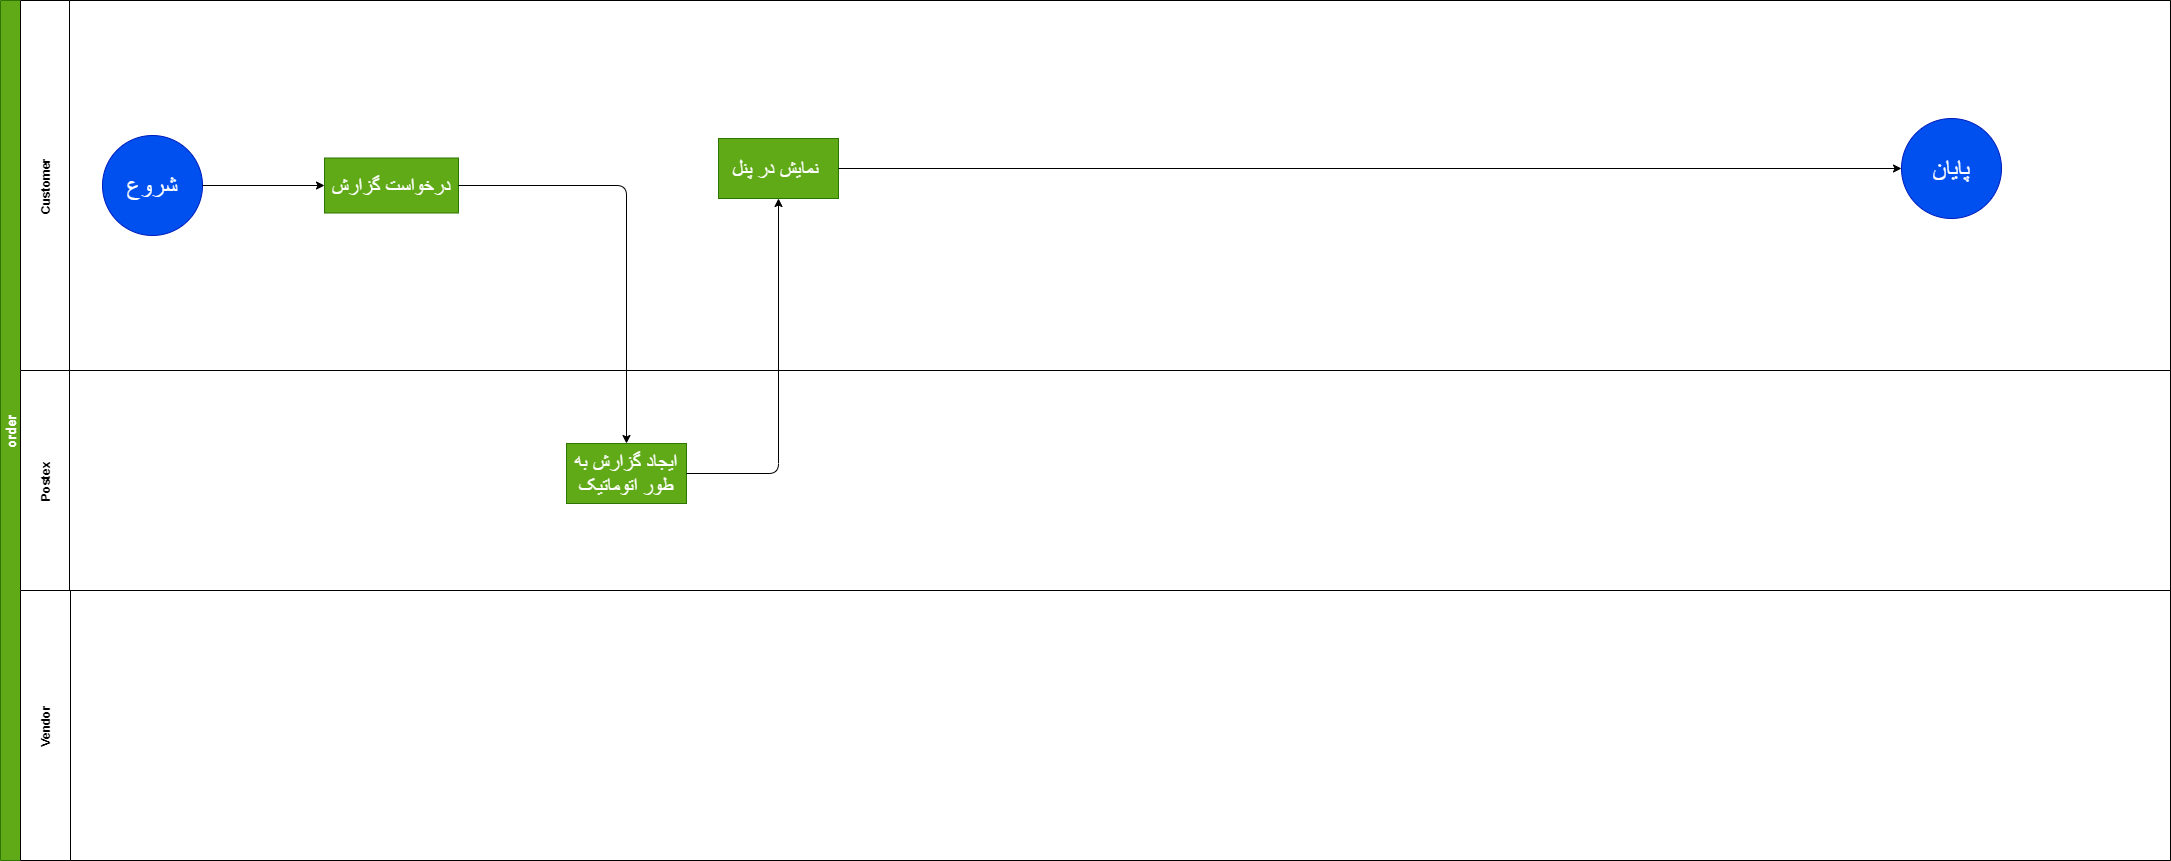

The diagram above was exported from draw.io. Its source (the exported page's mxGraphModel, read from the mxfile embedded in the PNG):
<mxGraphModel dx="968" dy="567" grid="0" gridSize="10" guides="1" tooltips="1" connect="1" arrows="1" fold="1" page="1" pageScale="1" pageWidth="2336" pageHeight="1654" math="0" shadow="0">
  <root>
    <mxCell id="0" />
    <mxCell id="1" parent="0" />
    <mxCell id="2" value="order" style="swimlane;childLayout=stackLayout;resizeParent=1;resizeParentMax=0;horizontal=0;startSize=20;horizontalStack=0;fillColor=#60a917;strokeColor=#2D7600;fontColor=#ffffff;fontSize=13;" parent="1" vertex="1">
      <mxGeometry x="83" y="80" width="2170" height="860" as="geometry" />
    </mxCell>
    <mxCell id="3" value="Customer" style="swimlane;startSize=49;horizontal=0;fillColor=default;" parent="2" vertex="1">
      <mxGeometry x="20" width="2150" height="370" as="geometry" />
    </mxCell>
    <mxCell id="78" value="&lt;font style=&quot;font-size: 20px&quot;&gt;نمایش در پنل&amp;nbsp;&lt;/font&gt;" style="whiteSpace=wrap;html=1;fillColor=#60a917;strokeColor=#2D7600;fontColor=#ffffff;" parent="3" vertex="1">
      <mxGeometry x="698" y="138" width="120" height="60" as="geometry" />
    </mxCell>
    <mxCell id="29" value="&lt;font style=&quot;font-size: 25px&quot;&gt;پایان&lt;/font&gt;" style="ellipse;whiteSpace=wrap;html=1;aspect=fixed;fillColor=#0050ef;strokeColor=#001DBC;fontColor=#ffffff;" parent="3" vertex="1">
      <mxGeometry x="1881" y="118" width="100" height="100" as="geometry" />
    </mxCell>
    <mxCell id="98" style="edgeStyle=orthogonalEdgeStyle;html=1;exitX=1;exitY=0.5;exitDx=0;exitDy=0;" parent="3" source="78" target="29" edge="1">
      <mxGeometry relative="1" as="geometry">
        <mxPoint x="1591" y="168" as="targetPoint" />
      </mxGeometry>
    </mxCell>
    <mxCell id="4" value="&lt;font style=&quot;font-size: 25px&quot;&gt;شروع&lt;/font&gt;" style="ellipse;whiteSpace=wrap;html=1;aspect=fixed;fillColor=#0050ef;strokeColor=#001DBC;fontColor=#ffffff;" parent="3" vertex="1">
      <mxGeometry x="82" y="135" width="100" height="100" as="geometry" />
    </mxCell>
    <mxCell id="74" value="&lt;font style=&quot;font-size: 20px&quot;&gt;درخواست گزارش&lt;/font&gt;" style="whiteSpace=wrap;html=1;fillColor=#60a917;strokeColor=#2D7600;fontColor=#ffffff;" parent="3" vertex="1">
      <mxGeometry x="304" y="157.5" width="134" height="55" as="geometry" />
    </mxCell>
    <mxCell id="75" value="" style="edgeStyle=orthogonalEdgeStyle;html=1;" parent="3" source="4" target="74" edge="1">
      <mxGeometry relative="1" as="geometry" />
    </mxCell>
    <mxCell id="5" value="Postex" style="swimlane;startSize=49;horizontal=0;" parent="2" vertex="1">
      <mxGeometry x="20" y="370" width="2150" height="220" as="geometry" />
    </mxCell>
    <mxCell id="76" value="&lt;font style=&quot;font-size: 20px&quot;&gt;ایجاد گزارش به طور اتوماتیک&lt;/font&gt;" style="whiteSpace=wrap;html=1;fillColor=#60a917;strokeColor=#2D7600;fontColor=#ffffff;" parent="5" vertex="1">
      <mxGeometry x="546" y="73" width="120" height="60" as="geometry" />
    </mxCell>
    <mxCell id="6" value="Vendor" style="swimlane;startSize=50;horizontal=0;" parent="2" vertex="1">
      <mxGeometry x="20" y="590" width="2150" height="270" as="geometry" />
    </mxCell>
    <mxCell id="79" value="" style="edgeStyle=orthogonalEdgeStyle;html=1;fontSize=20;" parent="2" source="76" target="78" edge="1">
      <mxGeometry relative="1" as="geometry" />
    </mxCell>
    <mxCell id="97" style="edgeStyle=orthogonalEdgeStyle;html=1;exitX=1;exitY=0.5;exitDx=0;exitDy=0;" parent="2" source="74" target="76" edge="1">
      <mxGeometry relative="1" as="geometry" />
    </mxCell>
  </root>
</mxGraphModel>